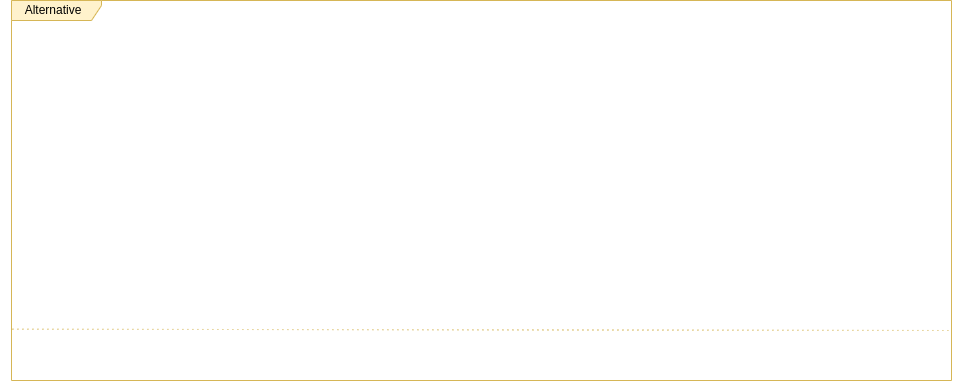

The diagram above was exported from draw.io. Its source (the exported page's mxGraphModel, read from the mxfile embedded in the PNG):
<mxGraphModel dx="3043" dy="859" grid="1" gridSize="10" guides="1" tooltips="1" connect="1" arrows="1" fold="1" page="1" pageScale="1" pageWidth="1100" pageHeight="850" background="#753910" math="0" shadow="0">
  <root>
    <mxCell id="0" />
    <mxCell id="1" parent="0" />
    <mxCell id="j4qmAN0a_CoU_7Bx8Q4G-136" value="&lt;font style=&quot;font-size: 12px;&quot;&gt;&amp;nbsp; Alternative&lt;/font&gt;" style="shape=umlFrame;whiteSpace=wrap;html=1;width=90;height=20;boundedLbl=1;verticalAlign=middle;align=left;spacingLeft=5;fontSize=12;fillColor=#fff2cc;strokeColor=#d6b656;" vertex="1" parent="1">
      <mxGeometry x="-1090" y="310" width="940" height="380" as="geometry" />
    </mxCell>
    <mxCell id="j4qmAN0a_CoU_7Bx8Q4G-137" value="&lt;font style=&quot;font-size: 12px;&quot;&gt;[If valid &lt;br&gt;documents]&lt;/font&gt;" style="text;html=1;align=center;verticalAlign=middle;resizable=0;points=[];autosize=1;strokeColor=none;fillColor=none;fontSize=8;fontColor=#FFFFFF;" vertex="1" parent="1">
      <mxGeometry x="-1100.94" y="340.0001606425703" width="90" height="40" as="geometry" />
    </mxCell>
    <mxCell id="j4qmAN0a_CoU_7Bx8Q4G-138" value="&lt;font style=&quot;font-size: 12px;&quot;&gt;[else]&lt;/font&gt;" style="text;html=1;align=center;verticalAlign=middle;resizable=0;points=[];autosize=1;strokeColor=none;fillColor=none;fontSize=8;fontColor=#FFFFFF;" vertex="1" parent="1">
      <mxGeometry x="-1080.9400994116454" y="639.9977510040161" width="50" height="30" as="geometry" />
    </mxCell>
    <mxCell id="j4qmAN0a_CoU_7Bx8Q4G-139" value="" style="endArrow=none;dashed=1;html=1;strokeWidth=1;rounded=0;fontSize=10;exitX=0.001;exitY=0.865;exitDx=0;exitDy=0;exitPerimeter=0;dashPattern=1 4;fillColor=#fff2cc;strokeColor=#d6b656;" edge="1" parent="1" source="j4qmAN0a_CoU_7Bx8Q4G-136">
      <mxGeometry width="50" height="50" relative="1" as="geometry">
        <mxPoint x="-1050.94" y="580" as="sourcePoint" />
        <mxPoint x="-150" y="640" as="targetPoint" />
      </mxGeometry>
    </mxCell>
    <mxCell id="j4qmAN0a_CoU_7Bx8Q4G-140" value="" style="endArrow=none;html=1;rounded=0;fontSize=12;endFill=0;startArrow=classic;startFill=1;dashed=1;strokeColor=#FFFFFF;" edge="1" parent="1">
      <mxGeometry width="50" height="50" relative="1" as="geometry">
        <mxPoint x="-990" y="665" as="sourcePoint" />
        <mxPoint x="-795" y="665" as="targetPoint" />
      </mxGeometry>
    </mxCell>
    <mxCell id="j4qmAN0a_CoU_7Bx8Q4G-141" value="10. Invalid Response" style="text;html=1;align=center;verticalAlign=middle;resizable=0;points=[];autosize=1;strokeColor=none;fillColor=none;fontSize=12;fontColor=#FFFFFF;" vertex="1" parent="1">
      <mxGeometry x="-960" y="640" width="140" height="30" as="geometry" />
    </mxCell>
  </root>
</mxGraphModel>